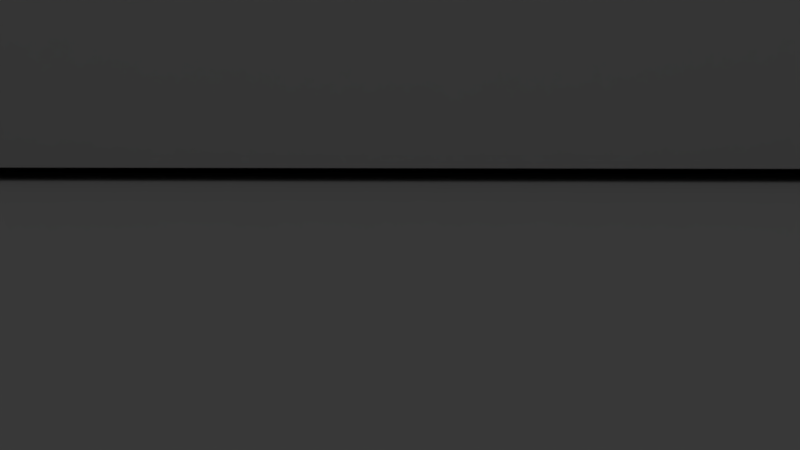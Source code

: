 # Source: Blumenk_bel.blend  (saved by Blender 2.79.0; exported with 4.5.12 LTS)
import bpy
from mathutils import Matrix  # noqa: F401  (used for matrix-valued properties, if any)

bpy.ops.wm.read_factory_settings(use_empty=True)
scene = bpy.context.scene
scene.name = 'Scene'

# ---- collections
col_collection_1 = bpy.data.collections.new('Collection 1'); scene.collection.children.link(col_collection_1)
col_collection_1.hide_render = True
col_collection_1.hide_viewport = True
col_collection_11 = bpy.data.collections.new('Collection 11'); scene.collection.children.link(col_collection_11)

# ---- world
world_world = bpy.data.worlds.new('World'); scene.world = world_world
world_world.color = (0.05088, 0.05088, 0.05088)
world_world.use_sun_shadow = False
world_world.sun_shadow_jitter_overblur = 0.0
world_world.cycles.sampling_method = 'MANUAL'

# ---- cameras
cam_camera = bpy.data.cameras.new('Camera')
cam_camera.clip_end = 100.0
cam_camera.lens = 35.0
cam_camera.sensor_width = 32.0
cam_camera.sensor_height = 18.0
cam_camera.ortho_scale = 7.314
cam_camera.dof.focus_distance = 0.0

# ---- lights
light_lamp = bpy.data.lights.new('Lamp', 'POINT')
light_lamp.transmission_factor = 0.0
light_lamp.cutoff_distance = 30.0
light_lamp.energy = 100.0
light_lamp.shadow_buffer_clip_start = 1.001
light_lamp.shadow_soft_size = 0.1
light_lamp.shadow_maximum_resolution = 0.006
light_lamp.use_absolute_resolution = True

# ---- meshes
me_cube_001 = bpy.data.meshes.new('Cube.001')
me_cube_001.from_pydata([(-1.592, -1.592, 0.6514), (-1.592, 1.592, 0.6514), (1.592, 1.592, 0.6514), (1.592, -1.592, 0.6514)], [], [(0, 3, 2, 1)])
_uv = me_cube_001.uv_layers.new(name='UVMap')
_uv.uv.foreach_set('vector', [2.246e-07, 1.0, 0.0, 2.246e-07, 1.0, 0.0, 1.0, 1.0])
me_cube_001.use_remesh_preserve_volume = False
me_cube_001.use_remesh_preserve_attributes = False
me_cube_001.use_mirror_vertex_groups = False
me_cube_001.update()
me_cube = bpy.data.meshes.new('Cube')
me_cube.from_pydata([(-1.0, -1.0, -1.0), (-1.717, -1.717, 1.0), (-1.0, 1.0, -1.0), (-1.717, 1.717, 1.0), (1.0, -1.0, -1.0), (1.717, -1.717, 1.0), (1.0, 1.0, -1.0), (1.717, 1.717, 1.0), (-1.592, -1.592, 0.6514), (-1.592, 1.592, 0.6514), (1.592, 1.592, 0.6514), (1.592, -1.592, 0.6514), (-1.392, -1.392, 0.6733), (-1.501, -1.501, 0.9781), (-1.501, 1.501, 0.9781), (1.501, 1.501, 0.9781), (1.501, -1.501, 0.9781), (-1.392, 1.392, 0.6733), (1.392, 1.392, 0.6733), (1.392, -1.392, 0.6733)], [], [(3, 14, 15, 7), (8, 12, 19, 11), (10, 18, 17, 9), (5, 16, 13, 1), (2, 6, 4, 0), (4, 11, 8, 0), (6, 10, 11, 4), (2, 9, 10, 6), (0, 8, 9, 2), (12, 17, 14, 13), (17, 18, 15, 14), (18, 19, 16, 15), (19, 12, 13, 16), (9, 17, 12, 8), (7, 15, 16, 5), (11, 19, 18, 10), (1, 13, 14, 3), (1, 3, 9, 8), (3, 7, 10, 9), (11, 10, 7, 5), (8, 11, 5, 1)])
_uv = me_cube.uv_layers.new(name='UVMap')
_uv.uv.foreach_set('vector', [0.4329, 0.3985, 0.4057, 0.3734, 0.4057, 0.02504, 0.4329, 0.0, 0.4014, 0.768, 0.3762, 0.7447, 0.3762, 0.4217, 0.4014, 0.3985, 0.0, 0.3985, 0.02523, 0.4217, 0.02523, 0.7447, 9.015e-08, 0.768, 0.0, 8.298e-08, 0.02721, 0.02504, 0.02721, 0.3734, 9.015e-08, 0.3985, 0.2521, 1.0, 1.502e-08, 1.0, 0.0, 0.768, 0.2521, 0.768, 0.7007, 0.3153, 0.4796, 0.384, 0.4796, 0.01451, 0.7007, 0.08323, 0.6692, 0.4817, 0.8903, 0.413, 0.8903, 0.7825, 0.6692, 0.7137, 0.7007, 0.08323, 0.8714, 0.01451, 0.8714, 0.384, 0.7007, 0.3153, 0.4014, 0.4817, 0.6225, 0.413, 0.6225, 0.7825, 0.4014, 0.7137, 0.9685, 0.4112, 0.9685, 0.7342, 0.937, 0.7469, 0.937, 0.3985, 0.9798, 0.01268, 0.9798, 0.3357, 0.9483, 0.3484, 0.9483, 0.0, 0.9685, 0.7342, 0.9685, 0.4112, 1.0, 0.3985, 1.0, 0.7469, 0.9483, 0.01268, 0.9483, 0.3357, 0.9075, 0.3484, 0.9075, 0.0, 9.015e-08, 0.768, 0.02523, 0.7447, 0.3762, 0.7447, 0.4014, 0.768, 0.4329, 0.0, 0.4057, 0.02504, 0.02721, 0.02504, 0.0, 8.298e-08, 0.4014, 0.3985, 0.3762, 0.4217, 0.02523, 0.4217, 0.0, 0.3985, 9.015e-08, 0.3985, 0.02721, 0.3734, 0.4057, 0.3734, 0.4329, 0.3985, 0.6692, 0.3985, 0.6692, 0.797, 0.6225, 0.7825, 0.6225, 0.413, 0.9075, 0.0, 0.9075, 0.3985, 0.8714, 0.384, 0.8714, 0.01451, 0.8903, 0.7825, 0.8903, 0.413, 0.937, 0.3985, 0.937, 0.797, 0.4796, 0.01451, 0.4796, 0.384, 0.4329, 0.3985, 0.4329, 0.0])
me_cube.use_remesh_preserve_volume = False
me_cube.use_remesh_preserve_attributes = False
me_cube.use_mirror_vertex_groups = False
me_cube.update()

# ---- objects
ob_camera = bpy.data.objects.new('Camera', cam_camera)
ob_lamp = bpy.data.objects.new('Lamp', light_lamp)
ob_blumenk_bel = bpy.data.objects.new('Blumenkübel', None)
ob_cube_001 = bpy.data.objects.new('Cube.001', me_cube_001)
ob_cube = bpy.data.objects.new('Cube', me_cube)

# ---- transforms, parenting, visibility, modifiers, constraints
ob_camera.location = (0.0, 0.0, 1.8)
ob_camera.rotation_euler = (1.415, -2.288e-07, 0.01864)
ob_camera.lock_rotations_4d = False
ob_camera.empty_display_type = 'ARROWS'
ob_camera.color = (0.0, 0.0, 0.0, 0.0)
ob_camera.display_type = 'WIRE'
ob_camera.lineart.crease_threshold = 0.0
ob_lamp.parent = ob_camera
ob_lamp.location = (0.0, 0.0, 0.0)
ob_lamp.lock_rotations_4d = False
ob_lamp.empty_display_type = 'ARROWS'
ob_lamp.color = (0.0, 0.0, 0.0, 0.0)
ob_lamp.lineart.crease_threshold = 0.0
ob_blumenk_bel.location = (0.0, 0.0, 0.0)
ob_blumenk_bel.empty_image_offset = (0.0, 0.0)
ob_blumenk_bel.lineart.crease_threshold = 0.0
ob_cube_001.parent = ob_blumenk_bel
ob_cube_001.location = (0.0, 0.0, 1.0)
ob_cube_001.lineart.crease_threshold = 0.0
ob_cube.parent = ob_blumenk_bel
ob_cube.location = (0.0, 0.0, 1.0)
ob_cube.lineart.crease_threshold = 0.0

# ---- collection membership
col_collection_1.objects.link(ob_camera)
col_collection_1.objects.link(ob_lamp)
col_collection_11.objects.link(ob_blumenk_bel)
col_collection_11.objects.link(ob_cube_001)
col_collection_11.objects.link(ob_cube)

# ---- scene / render settings (as saved in the file)
scene.camera = ob_camera
scene.frame_start = 1; scene.frame_end = 250; scene.frame_set(1)
scene.render.engine = 'CYCLES'
scene.render.resolution_percentage = 50
scene.render.dither_intensity = 0.0
scene.cycles.use_denoising = False
scene.cycles.samples = 128
scene.cycles.sampling_pattern = 'TABULATED_SOBOL'
scene.cycles.use_adaptive_sampling = False
scene.cycles.use_light_tree = False
scene.cycles.blur_glossy = 0.0
scene.cycles.max_bounces = 1
scene.cycles.transparent_max_bounces = 4
scene.cycles.sample_clamp_indirect = 0.0
scene.view_settings.view_transform = 'Standard'
bpy.context.view_layer.update()
